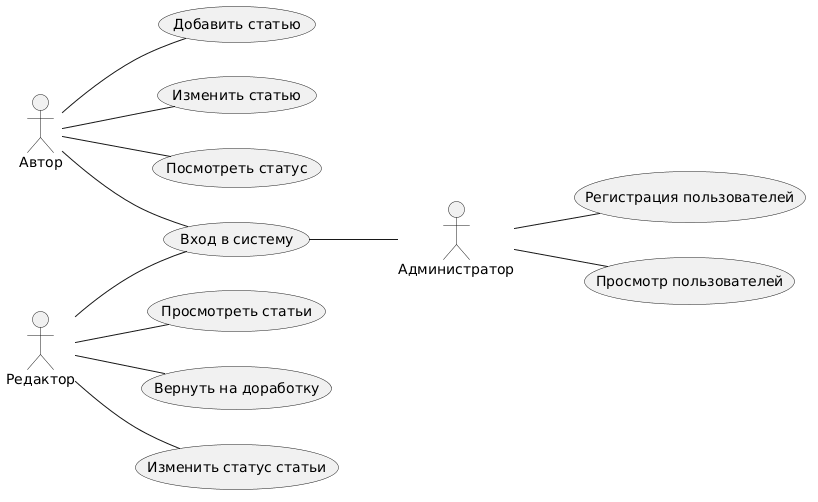

The diagram above was rendered by PlantUML. Its source (embedded in the PNG):
@startuml
left to right direction
skinparam packageStyle rectangle
actor "Автор" as User
actor "Редактор" as Editor
actor "Администратор" as Admin

    usecase "Вход в систему" as UC_Login
    
    usecase "Добавить статью" as UC_AddArticle
    usecase "Изменить статью" as UC_EditArticle
    usecase "Посмотреть статус" as UC_CheckStatus
    
    usecase "Просмотреть статьи" as UC_ViewArticles
    usecase "Вернуть на доработку" as UC_ReturnToAuthor
    usecase "Изменить статус статьи" as UC_ChangeStatus
    
    usecase "Регистрация пользователей" as UC_Register
    usecase "Просмотр пользователей" as UC_ViewUsers


User -- UC_Login
User -- UC_AddArticle
User -- UC_EditArticle
User -- UC_CheckStatus

Editor -- UC_Login
Editor -- UC_ViewArticles
Editor -- UC_ReturnToAuthor
Editor -- UC_ChangeStatus

Admin -up- UC_Login
Admin -- UC_Register
Admin -- UC_ViewUsers
@enduml